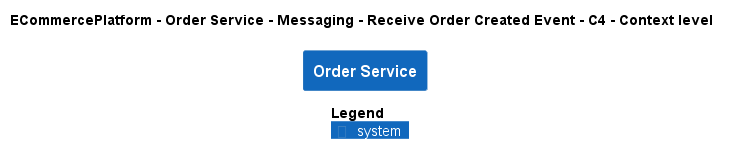

The diagram above was rendered by PlantUML. Its source (embedded in the PNG):
@startuml
!pragma layout smetana
!include ..\..\..\..\..\..\..\.c4s\C4_Context.puml

AddElementTag("c4interflow:lifecycle:new", $bgColor=green, $fontColor=#ffffff, $borderColor=green, $shadowing="False")
AddElementTag("c4interflow:lifecycle:changed", $bgColor=orange, $fontColor=#ffffff, $borderColor=orange, $shadowing="False")
AddElementTag("c4interflow:lifecycle:removed", $bgColor=red, $fontColor=#ffffff, $borderColor=red, $shadowing="False")

AddRelTag("c4interflow:lifecycle:new", $textColor=green, $lineColor=green)
AddRelTag("c4interflow:lifecycle:changed", $textColor=orange, $lineColor=orange)
AddRelTag("c4interflow:lifecycle:removed", $textColor=red, $lineColor=red)

SHOW_PERSON_PORTRAIT()
LAYOUT_TOP_DOWN()

skinparam linetype polyline

title ECommercePlatform - Order Service - Messaging - Receive Order Created Event - C4 - Context level

System(ECommercePlatform.SoftwareSystems.OrderService, "Order Service", "")



SHOW_LEGEND()
@enduml